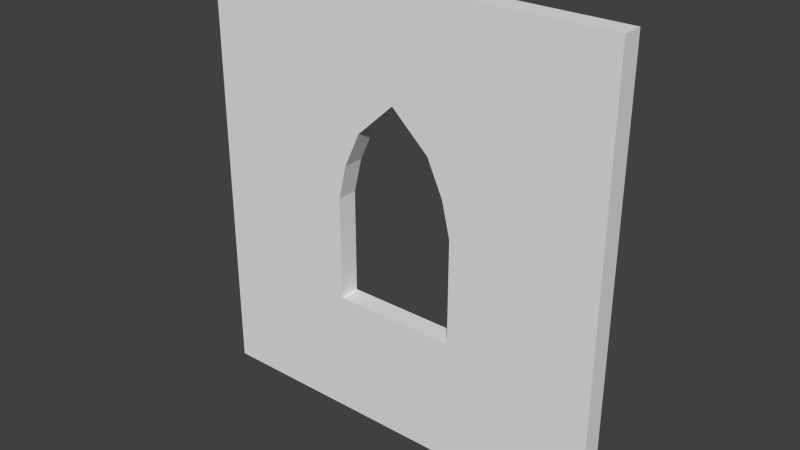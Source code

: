 # Source: Church_Window_4x4x0.2.blend  (saved by Blender 2.76.0; exported with 4.5.12 LTS)
import bpy
from mathutils import Matrix  # noqa: F401  (used for matrix-valued properties, if any)

bpy.ops.wm.read_factory_settings(use_empty=True)
scene = bpy.context.scene
scene.name = 'Scene'

# ---- collections
col_collection_1 = bpy.data.collections.new('Collection 1'); scene.collection.children.link(col_collection_1)

# ---- world
world_world = bpy.data.worlds.new('World'); scene.world = world_world
world_world.color = (0.05088, 0.05088, 0.05088)
world_world.use_sun_shadow = False
world_world.sun_shadow_jitter_overblur = 0.0
world_world.cycles.sampling_method = 'MANUAL'
world_world.cycles.sample_map_resolution = 256

# ---- meshes
me_church_window_4x4x0_2 = bpy.data.meshes.new('Church Window 4x4x0.2')
me_church_window_4x4x0_2.from_pydata([(0.0, 0.0, 0.0), (4.0, -0.2, 0.0), (4.0, -0.2, 4.0), (0.0, -0.2, 4.0), (0.0, -0.2, 0.0), (4.0, -0.2, 2.0), (2.0, -0.2, 4.0), (0.0, -0.2, 2.0), (2.0, -0.2, 0.0), (4.0, 0.0, 3.0), (4.0, -0.2, 3.0), (1.0, -0.2, 4.0), (0.0, -0.2, 1.0), (1.4, -0.2, 0.0), (4.0, -0.2, 1.0), (3.0, -0.2, 4.0), (0.0, -0.2, 3.0), (2.6, -0.2, 0.0), (2.0, -0.2, 1.0), (2.0, -0.2, 3.0), (2.6, -0.2, 2.0), (1.4, -0.2, 2.0), (2.6, -0.2, 1.0), (1.4, -0.2, 1.0), (2.364, -0.2, 2.667), (2.52, -0.2, 2.333), (1.636, -0.2, 2.667), (1.48, -0.2, 2.333), (4.0, 0.0, 4.0), (1.0, 0.0, 4.0), (0.0, 0.0, 4.0), (0.0, 0.0, 1.0), (1.4, -0.2, -0.2), (1.4, 0.0, 5.801e-11), (4.0, 0.0, 1.0), (4.0, 0.0, 2.0), (3.0, 0.0, 4.0), (2.0, 0.0, 4.0), (0.0, 0.0, 3.0), (0.0, 0.0, 2.0), (2.6, 0.0, 5.801e-11), (2.0, 0.0, 5.801e-11), (2.0, 0.0, 1.0), (2.6, 0.0, 2.0), (4.0, 0.0, 5.801e-11), (2.0, 0.0, 3.0), (1.4, 0.0, 2.0), (2.52, 0.0, 2.333), (2.6, 0.0, 1.0), (1.4, 0.0, 1.0), (1.48, 0.0, 2.333), (2.364, 0.0, 2.667), (1.636, 0.0, 2.667), (0.0, -0.2, -0.2), (2.6, -0.2, -0.2), (2.0, -0.2, -0.2), (4.0, -0.2, -0.2), (2.6, 0.0, -0.2), (2.0, 0.0, -0.2), (1.4, 0.0, -0.2), (4.0, 0.0, -0.2), (0.0, 0.0, -0.2)], [], [(23, 12, 4, 13), (22, 18, 8, 17), (15, 6, 19), (2, 15, 19, 10), (10, 19, 24, 25, 20, 5), (28, 9, 45, 36), (14, 22, 17, 1), (5, 20, 22, 14), (36, 45, 37), (18, 23, 13, 8), (48, 40, 41, 42), (21, 7, 12, 23), (19, 16, 7, 21, 27, 26), (32, 59, 58, 55), (6, 11, 19), (11, 3, 16, 19), (9, 35, 43, 47, 51, 45), (34, 44, 40, 48), (35, 34, 48, 43), (42, 41, 33, 49), (46, 49, 31, 39), (45, 52, 50, 46, 39, 38), (37, 45, 29), (29, 45, 38, 30), (27, 50, 52, 26), (14, 34, 35, 5), (1, 17, 54, 56), (5, 35, 9, 10), (15, 36, 37, 6), (21, 46, 50, 27), (6, 37, 29, 11), (20, 43, 48, 22), (16, 38, 39, 7), (7, 39, 31, 12), (4, 0, 61, 53), (10, 9, 28, 2), (44, 1, 56, 60), (22, 48, 42, 18), (19, 45, 51, 24), (11, 29, 30, 3), (1, 44, 34, 14), (24, 51, 47, 25), (55, 58, 57, 54), (2, 28, 36, 15), (23, 49, 46, 21), (26, 52, 45, 19), (54, 57, 60, 56), (3, 30, 38, 16), (18, 42, 49, 23), (25, 47, 43, 20), (49, 33, 0, 31), (12, 31, 0, 4), (8, 13, 32, 55), (53, 61, 59, 32), (13, 4, 53, 32), (0, 33, 59, 61), (33, 41, 58, 59), (17, 8, 55, 54), (40, 44, 60, 57), (41, 40, 57, 58)])
me_church_window_4x4x0_2.use_remesh_preserve_volume = False
me_church_window_4x4x0_2.use_remesh_preserve_attributes = False
me_church_window_4x4x0_2.use_mirror_vertex_groups = False
me_church_window_4x4x0_2.update()

# ---- objects
ob_church_window_4x4x0_2 = bpy.data.objects.new('Church Window 4x4x0.2', me_church_window_4x4x0_2)

# ---- transforms, parenting, visibility, modifiers, constraints
ob_church_window_4x4x0_2.location = (0.0, 0.0, 0.0)
ob_church_window_4x4x0_2.lineart.crease_threshold = 0.0

# ---- collection membership
col_collection_1.objects.link(ob_church_window_4x4x0_2)

# ---- scene / render settings (as saved in the file)
scene.frame_start = 1; scene.frame_end = 250; scene.frame_set(1)
scene.render.engine = 'CYCLES'
scene.render.resolution_percentage = 50
scene.render.dither_intensity = 0.0
scene.cycles.use_denoising = False
scene.cycles.samples = 10
scene.cycles.sampling_pattern = 'TABULATED_SOBOL'
scene.cycles.light_sampling_threshold = 0.0
scene.cycles.use_adaptive_sampling = False
scene.cycles.use_light_tree = False
scene.cycles.blur_glossy = 0.0
scene.cycles.pixel_filter_type = 'GAUSSIAN'
scene.cycles.sample_clamp_indirect = 0.0
scene.view_settings.view_transform = 'Standard'
bpy.context.view_layer.update()

# ---- added for rendering (the .blend has no active camera and no usable light): camera, sun
cam_auto = bpy.data.cameras.new('AutoCamera')
cam_auto.lens = 50.0
cam_auto.sensor_width = 36.0
cam_auto.clip_end = 1000.0
ob_auto_camera = bpy.data.objects.new('AutoCamera', cam_auto)
scene.collection.objects.link(ob_auto_camera)
ob_auto_camera.location = (7.36949, -6.54339, 6.19559)
ob_auto_camera.rotation_euler = (1.09748, -7.21219e-08, 0.694738)
scene.camera = ob_auto_camera
light_auto_sun = bpy.data.lights.new('AutoSun', 'SUN')
light_auto_sun.energy = 3.0
light_auto_sun.angle = 0.0523599
ob_auto_sun = bpy.data.objects.new('AutoSun', light_auto_sun)
scene.collection.objects.link(ob_auto_sun)
ob_auto_sun.rotation_euler = (0.872665, 0.174533, 0.523599)
bpy.context.view_layer.update()

